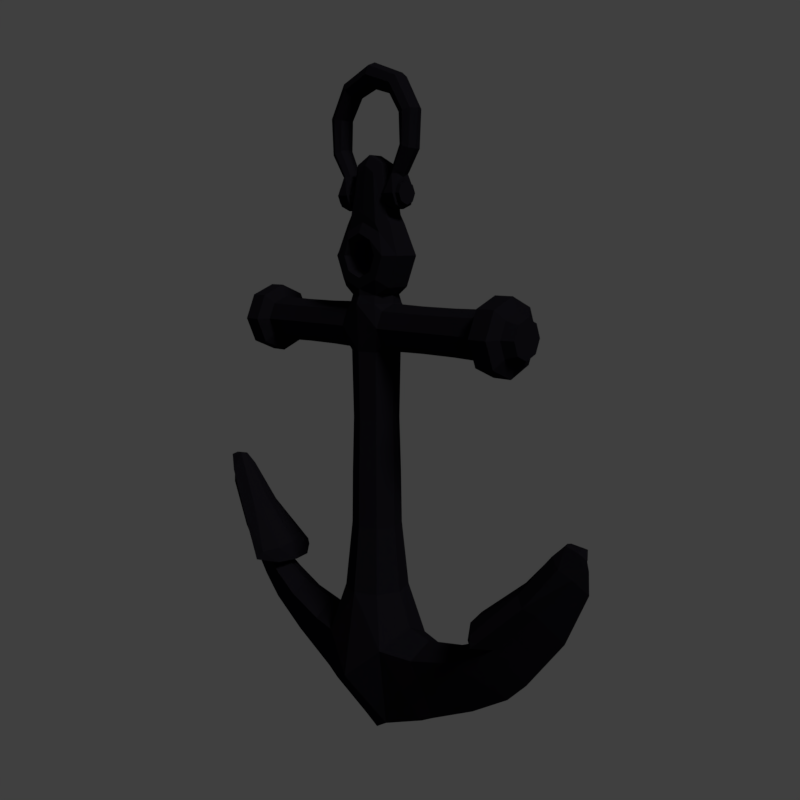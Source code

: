 # Source: Anchor.blend  (saved by Blender 2.79.0; exported with 4.5.12 LTS)
import bpy
from mathutils import Matrix  # noqa: F401  (used for matrix-valued properties, if any)

bpy.ops.wm.read_factory_settings(use_empty=True)
scene = bpy.context.scene
scene.name = 'Scene'

# ---- collections
col_collection_1 = bpy.data.collections.new('Collection 1'); scene.collection.children.link(col_collection_1)
col_collection_2 = bpy.data.collections.new('Collection 2'); scene.collection.children.link(col_collection_2)
col_collection_2.hide_render = True
col_collection_2.hide_viewport = True

# ---- materials (node trees are filled in below, after node groups)
mat_material_001 = bpy.data.materials.new('Material.001')
mat_material_001.alpha_threshold = 0.0
mat_material_001.use_transparent_shadow = False
mat_material_001.diffuse_color = (0.006859, 0.006186, 0.009509, 1.0)
mat_material_001.roughness = 0.5
mat_material_001.specular_intensity = 0.0
mat_material_002 = bpy.data.materials.new('Material.002')
mat_material_002.alpha_threshold = 0.0
mat_material_002.use_transparent_shadow = False
mat_material_002.diffuse_color = (0.3261, 0.3302, 0.3715, 1.0)
mat_material_002.roughness = 0.5
mat_material_002.specular_intensity = 0.0

# ---- material node trees

# ---- world
world_world = bpy.data.worlds.new('World'); scene.world = world_world
world_world.color = (0.05088, 0.05088, 0.05088)
world_world.use_sun_shadow = False
world_world.sun_shadow_jitter_overblur = 0.0
world_world.cycles.sampling_method = 'MANUAL'

# ---- cameras
cam_camera_001 = bpy.data.cameras.new('Camera.001')
cam_camera_001.clip_end = 100.0
cam_camera_001.lens = 35.0
cam_camera_001.sensor_width = 32.0
cam_camera_001.sensor_height = 18.0
cam_camera_001.display_size = 2.0
cam_camera_001.dof.focus_distance = 0.0
cam_camera_001.dof.aperture_fstop = 128.0
cam_camera_001.dof.aperture_blades = 6

# ---- lights
light_hemi = bpy.data.lights.new('Hemi', 'SUN')
light_hemi.color = (1.0, 1.0, 0.9)
light_hemi.transmission_factor = 0.0
light_hemi.angle = 0.1993
light_hemi.energy = 1.5
light_hemi.shadow_buffer_clip_start = 0.5
light_hemi.shadow_soft_size = 0.1
light_hemi.shadow_cascade_max_distance = 1000.0

# ---- meshes
me_circle = bpy.data.meshes.new('Circle')
me_circle.from_pydata([(0.6208, -0.09154, 2.711), (0.6208, -0.1306, 2.617), (0.3838, -0.1306, 2.617), (0.0, -0.1449, 2.475), (0.1025, -0.1025, 2.475), (0.0, -0.2804, 0.489), (0.2225, -0.1983, 0.695), (0.0, -0.1948, 1.008), (0.1378, -0.1378, 1.008), (0.8629, -0.09594, 2.715), (0.8629, -0.1368, 2.617), (0.8629, -0.09594, 2.518), (0.09721, -0.09721, 2.069), (0.0, -0.1375, 2.069), (0.0, -0.1472, 1.734), (0.1467, -0.09594, 2.518), (0.1041, -0.1041, 1.734), (0.1467, -0.1368, 2.617), (0.1467, -0.09594, 2.715), (0.0, -0.1523, 1.411), (0.1077, -0.1077, 1.411), (0.3838, -0.09154, 2.711), (0.3838, -0.09152, 2.522), (0.6208, -0.09152, 2.522), (0.1016, -0.1112, 2.755), (0.0, -0.1572, 2.755), (0.09727, -0.09573, 2.803), (0.0, -0.1354, 2.803), (1.042, -0.09594, 2.715), (1.042, -0.1368, 2.617), (1.042, -0.09594, 2.518), (1.108, -0.07558, 2.695), (1.108, -0.108, 2.617), (1.108, -0.07558, 2.538), (0.8948, -0.2126, 2.617), (0.8947, -0.1495, 2.769), (0.8947, -0.1498, 2.465), (1.01, -0.2126, 2.617), (1.01, -0.1495, 2.769), (1.01, -0.1499, 2.465), (0.0, -0.009984, 0.04056), (0.09221, -0.0186, 0.1042), (0.4302, -0.1419, 0.6859), (0.3797, -0.01331, 0.2408), (0.7071, -0.1153, 0.7629), (0.8949, -0.09835, 0.8618), (1.48, -0.0208, 1.598), (0.9999, -0.08509, 0.9325), (0.8492, -0.1263, 0.9533), (1.483, -0.04159, 1.592), (1.257, -0.06745, 1.201), (1.392, -0.01284, 1.608), (1.399, -0.09208, 1.499), (1.45, -0.0367, 1.442), (1.334, -0.02394, 1.549), (1.495, -0.00958, 1.509), (1.149, -0.04788, 1.316), (0.9244, -0.1973, 1.029), (0.8533, -0.1098, 1.053), (1.507, -0.00479, 1.554), (1.158, -0.09575, 1.298), (1.33, -0.04787, 1.539), (0.9456, -0.04537, 0.9288), (0.8878, -0.04917, 0.8915), (1.395, -0.02569, 1.606), (0.7058, -0.05763, 0.7988), (0.4377, -0.07093, 0.7294), (0.1663, -0.06888, 1.008), (0.2514, -0.09913, 0.7496), (0.9538, -0.2303, 0.9737), (1.221, -0.1422, 1.252), (0.0, -0.1355, 3.156), (0.0, -0.1355, 2.902), (0.08981, -0.1355, 2.939), (0.127, -0.1355, 3.029), (0.08981, -0.1355, 3.118), (0.0, -0.1036, 3.218), (0.0, 0.1036, 3.266), (0.0, -0.1355, 2.839), (0.1783, -0.07738, 2.85), (0.1338, -0.1355, 2.895), (0.2521, -0.07738, 3.029), (0.1892, -0.1355, 3.029), (0.1783, -0.05916, 3.207), (0.1338, -0.1036, 3.162), (0.6208, 0.09154, 2.711), (0.6208, 0.1306, 2.617), (0.3838, 0.1306, 2.617), (0.0, 0.1449, 2.475), (0.1025, 0.1025, 2.475), (0.1458, 0.0, 2.476), (0.8629, 0.0, 2.756), (0.0, 0.2804, 0.489), (0.2225, 0.1983, 0.695), (0.0, 0.1948, 1.008), (0.1378, 0.1378, 1.008), (0.8629, 0.09594, 2.715), (0.8629, 0.1368, 2.617), (0.8629, 0.09594, 2.518), (0.09721, 0.09721, 2.069), (0.0, 0.1375, 2.069), (0.862, 0.0, 2.476), (0.0, 0.1472, 1.734), (0.1467, 0.09594, 2.518), (0.1041, 0.1041, 1.734), (0.1467, 0.1368, 2.617), (0.1467, 0.09594, 2.715), (0.0, 0.1523, 1.411), (0.1472, 0.0, 2.756), (0.1077, 0.1077, 1.411), (0.3838, 0.09154, 2.711), (0.6208, 0.0, 2.75), (0.3838, 0.0, 2.75), (0.3838, 0.09152, 2.522), (0.6208, 0.09152, 2.522), (0.6199, 0.0, 2.482), (0.3829, 0.0, 2.482), (0.1016, 0.1112, 2.755), (0.0, 0.1572, 2.755), (0.1365, 0.0, 2.803), (0.09727, 0.09573, 2.803), (0.0, 0.1354, 2.803), (1.042, 0.0, 2.756), (1.042, 0.09594, 2.715), (1.042, 0.1368, 2.617), (1.042, 0.09594, 2.518), (1.041, 0.0, 2.476), (1.108, 0.0, 2.727), (1.108, 0.07558, 2.695), (1.108, 0.108, 2.617), (1.108, 0.07558, 2.538), (1.107, 0.0, 2.505), (0.8948, 0.2126, 2.617), (0.8947, 0.1495, 2.769), (0.8947, 0.0, 2.832), (0.8942, 0.0, 2.4), (0.8947, 0.1498, 2.465), (1.01, 0.2126, 2.617), (1.01, 0.1495, 2.769), (1.01, 0.0, 2.832), (1.01, 0.0, 2.4), (1.01, 0.1499, 2.465), (0.0, 0.009984, 0.04056), (0.09221, 0.0186, 0.1042), (0.4302, 0.1419, 0.6859), (0.3797, 0.01331, 0.2408), (0.7071, 0.1153, 0.7629), (0.8949, 0.09835, 0.8618), (1.48, 0.0208, 1.598), (0.9999, 0.08509, 0.9325), (0.8492, 0.1263, 0.9533), (1.483, 0.04159, 1.592), (1.257, 0.06745, 1.201), (1.392, 0.01284, 1.608), (1.399, 0.09208, 1.499), (1.45, 0.0367, 1.442), (1.334, 0.02394, 1.549), (1.495, 0.00958, 1.509), (1.149, 0.04788, 1.316), (0.9244, 0.1973, 1.029), (0.8533, 0.1098, 1.053), (1.507, 0.00479, 1.554), (1.158, 0.09575, 1.298), (1.33, 0.04787, 1.539), (0.9456, 0.04537, 0.9288), (0.8878, 0.04917, 0.8915), (1.395, 0.02569, 1.606), (0.7058, 0.05763, 0.7988), (0.4377, 0.07093, 0.7294), (0.1663, 0.06888, 1.008), (0.2514, 0.09913, 0.7496), (0.9538, 0.2303, 0.9737), (1.221, 0.1422, 1.252), (0.2804, 0.0, 0.8041), (0.1948, 0.0, 1.008), (0.1375, 0.0, 2.069), (0.1472, 0.0, 1.734), (0.1523, 0.0, 1.411), (0.3848, -1.151e-08, 0.2333), (0.4452, 0.0, 0.7729), (0.4789, 0.0, 0.288), (0.7045, 0.0, 0.8347), (0.7869, 0.0, 0.4547), (0.8806, 0.0, 0.9213), (1.035, 0.0, 0.6219), (0.9011, 0.0, 0.929), (1.16, 0.0, 0.7532), (1.394, 0.0, 1.068), (1.527, 0.0, 1.372), (1.505, 0.0, 1.556), (1.52, 0.0, 1.498), (0.842, 0.0, 1.078), (1.14, 0.0, 1.334), (1.338, 0.0, 1.558), (1.389, 0.0, 1.61), (1.477, 0.0, 1.603), (0.8082, 0.0, 0.9575), (0.0, 0.1355, 3.156), (0.0, 0.1355, 2.902), (0.08981, 0.1355, 2.939), (0.127, 0.1355, 3.029), (0.08981, 0.1355, 3.118), (0.0, 0.1036, 3.218), (0.1452, -1.209e-09, 3.259), (0.0, 0.1355, 2.839), (0.1783, 0.07738, 2.85), (0.1338, 0.1355, 2.895), (0.2521, 0.07738, 3.029), (0.1892, 0.1355, 3.029), (0.1783, 0.05916, 3.207), (0.1338, 0.1036, 3.162), (0.0, 0.0, 3.281), (0.08201, 0.0, 3.029), (0.05797, 0.0, 2.971), (0.0, 0.0, 2.777), (0.0, 0.0, 2.947), (0.1783, 0.0, 2.85), (0.05797, 0.0, 3.087), (0.2521, 0.0, 3.029), (0.0, 0.0, 3.111), (0.1783, 0.0, 3.207), (0.0, 0.0, 3.281), (0.1783, 0.0, 3.207), (0.1783, 0.0, 2.85), (0.2521, 0.0, 3.029), (0.0, -0.08013, 3.533), (0.0, -0.04577, 3.595), (0.1, -0.04577, 3.543), (0.06417, -0.08013, 3.491), (0.0, -9.657e-09, 3.595), (0.1, -1.136e-08, 3.543), (0.0, 0.08013, 3.533), (0.0, 0.04577, 3.595), (0.1, 0.04577, 3.543), (0.06417, 0.08013, 3.491), (0.1023, 0.1036, 3.213), (0.1452, 0.05916, 3.259), (0.1023, -0.1036, 3.213), (0.1452, -0.05916, 3.259), (0.0, -0.1036, 3.266), (0.2555, 0.06402, 3.375), (0.2555, 0.04506, 3.42), (0.2555, -0.0007343, 3.439), (0.2555, -0.04653, 3.42), (0.2555, -0.06549, 3.375), (0.2555, -0.04653, 3.329), (0.2555, -0.0007343, 3.31), (0.2555, 0.04506, 3.329), (0.0, 0.06301, 3.375), (0.0, 0.04434, 3.42), (0.0, -0.0007343, 3.438), (0.0, -0.04581, 3.42), (0.0, -0.06448, 3.375), (0.0, -0.04581, 3.33), (0.0, -0.0007343, 3.311), (0.0, 0.04434, 3.33), (0.0, 0.06897, 4.03), (0.0, 0.04789, 4.081), (0.0, -0.002984, 4.102), (0.0, -0.05386, 4.081), (0.0, -0.07493, 4.03), (0.0, -0.05386, 3.979), (0.0, -0.002984, 3.958), (0.0, 0.04789, 3.979), (0.1814, 0.06268, 3.966), (0.2096, 0.04345, 4.003), (0.2213, -0.002984, 4.018), (0.2096, -0.04941, 4.003), (0.1814, -0.06865, 3.966), (0.1531, -0.04941, 3.929), (0.1415, -0.002984, 3.914), (0.1531, 0.04345, 3.929), (0.2788, 0.05993, 3.813), (0.3227, 0.0415, 3.82), (0.3409, -0.002984, 3.823), (0.3227, -0.04747, 3.82), (0.2788, -0.0659, 3.813), (0.2349, -0.04747, 3.806), (0.2166, -0.002984, 3.804), (0.2349, 0.0415, 3.806), (0.2771, 0.06192, 3.624), (0.3103, 0.04291, 3.612), (0.3241, -0.002984, 3.608), (0.3103, -0.04888, 3.612), (0.2771, -0.06788, 3.624), (0.2439, -0.04888, 3.635), (0.2301, -0.002984, 3.64), (0.2439, 0.04291, 3.635), (0.2066, 0.05661, 3.503), (0.2314, 0.03915, 3.488), (0.2386, -0.002984, 3.48), (0.2314, -0.04512, 3.488), (0.2066, -0.06258, 3.503), (0.1818, -0.04512, 3.517), (0.1715, -0.002984, 3.524), (0.1818, 0.03915, 3.517), (0.1948, 0.05661, 3.481), (0.2236, 0.03915, 3.48), (0.2236, -0.04512, 3.48), (0.1948, -0.06258, 3.481), (0.166, -0.04512, 3.482), (0.1541, -0.002984, 3.482), (0.166, 0.03915, 3.482), (0.1541, 0.08618, 3.374), (0.1541, 0.06072, 3.435), (0.1551, -0.0007448, 3.461), (0.1541, -0.06221, 3.435), (0.1541, -0.08767, 3.374), (0.1541, -0.06221, 3.312), (0.1541, -0.0007448, 3.287), (0.1541, 0.06072, 3.312), (0.2268, 0.08618, 3.374), (0.2268, 0.06072, 3.435), (0.2285, -0.0007448, 3.461), (0.2268, -0.06221, 3.435), (0.2268, -0.08767, 3.374), (0.2268, -0.06221, 3.312), (0.2268, -0.0007448, 3.287), (0.2268, 0.06072, 3.312), (0.1541, 0.06544, 3.374), (0.1541, 0.04605, 3.421), (0.1541, -0.0007448, 3.44), (0.1541, -0.04754, 3.421), (0.1541, -0.06692, 3.374), (0.1541, -0.04754, 3.327), (0.1541, -0.0007448, 3.308), (0.1541, 0.04605, 3.327), (0.2268, 0.06544, 3.374), (0.2268, 0.04605, 3.421), (0.2268, -0.0007448, 3.44), (0.2268, -0.04754, 3.421), (0.2268, -0.06692, 3.374), (0.2268, -0.04754, 3.327), (0.2268, -0.0007448, 3.308), (0.2268, 0.04605, 3.327)], [(216, 214)], [(7, 6, 8), (115, 22, 116), (8, 68, 67), (116, 15, 90), (20, 67, 174), (19, 8, 20), (3, 12, 4), (23, 2, 22), (4, 175, 90), (15, 2, 17), (13, 16, 12), (1, 9, 0), (9, 111, 0), (175, 16, 176), (11, 1, 23), (14, 20, 16), (101, 23, 115), (16, 177, 176), (21, 108, 18), (0, 112, 21), (2, 18, 17), (1, 21, 2), (4, 90, 15), (4, 17, 3), (108, 24, 18), (24, 17, 18), (17, 25, 3), (108, 26, 24), (24, 27, 25), (126, 39, 140), (29, 39, 30), (91, 35, 134), (10, 35, 9), (30, 131, 33), (28, 127, 122), (30, 32, 29), (29, 31, 28), (34, 38, 35), (34, 39, 37), (35, 139, 134), (36, 140, 39), (10, 36, 34), (29, 38, 37), (101, 36, 11), (122, 38, 28), (6, 43, 42), (5, 41, 6), (68, 42, 66), (178, 43, 41), (66, 44, 65), (42, 43, 180), (44, 184, 45), (42, 182, 44), (65, 45, 63), (195, 51, 46), (45, 62, 63), (45, 186, 47), (48, 57, 58), (50, 188, 53), (47, 187, 50), (52, 64, 61), (193, 51, 194), (173, 66, 179), (63, 185, 183), (55, 189, 59), (181, 63, 183), (53, 190, 55), (59, 49, 55), (58, 60, 56), (191, 56, 192), (196, 58, 191), (54, 64, 51), (56, 61, 54), (192, 54, 193), (70, 57, 69), (52, 60, 70), (46, 64, 49), (185, 48, 196), (67, 173, 174), (53, 70, 50), (47, 70, 69), (179, 65, 181), (55, 52, 53), (47, 48, 62), (189, 46, 59), (55, 190, 189), (80, 72, 78), (74, 80, 82), (75, 82, 84), (71, 84, 76), (205, 120, 206), (82, 79, 81), (84, 81, 83), (236, 234, 233), (71, 217, 75), (72, 213, 215), (73, 212, 213), (75, 212, 74), (119, 205, 223), (83, 224, 222), (77, 234, 235), (79, 224, 81), (93, 94, 95), (113, 115, 116), (170, 95, 169), (103, 116, 90), (174, 169, 109), (109, 94, 107), (99, 88, 89), (87, 114, 113), (175, 89, 90), (103, 87, 113), (104, 100, 99), (86, 96, 97), (111, 96, 85), (175, 104, 99), (86, 98, 114), (109, 102, 104), (114, 101, 115), (177, 104, 176), (108, 110, 106), (112, 85, 110), (106, 87, 105), (110, 86, 87), (89, 103, 90), (105, 89, 88), (108, 106, 117), (117, 105, 118), (105, 88, 118), (120, 108, 117), (121, 117, 118), (126, 141, 125), (141, 124, 125), (91, 133, 96), (133, 97, 96), (125, 131, 126), (127, 123, 122), (129, 125, 124), (128, 124, 123), (138, 132, 133), (132, 141, 136), (139, 133, 134), (136, 140, 135), (97, 136, 98), (124, 138, 123), (136, 101, 98), (138, 122, 123), (93, 145, 143), (143, 92, 93), (170, 144, 93), (145, 178, 143), (168, 146, 144), (144, 180, 145), (146, 184, 182), (144, 182, 180), (167, 147, 146), (153, 195, 148), (164, 147, 165), (147, 186, 184), (150, 159, 171), (152, 188, 187), (149, 187, 186), (154, 166, 151), (193, 153, 156), (173, 168, 170), (185, 165, 183), (157, 161, 189), (181, 165, 167), (155, 190, 188), (151, 161, 157), (160, 162, 159), (191, 158, 160), (196, 160, 150), (156, 166, 163), (158, 163, 162), (192, 156, 158), (159, 172, 171), (162, 154, 172), (166, 148, 151), (185, 150, 164), (173, 169, 174), (172, 155, 152), (149, 172, 152), (179, 167, 168), (154, 157, 155), (150, 149, 164), (148, 189, 161), (157, 189, 190), (224, 216, 223), (221, 220, 222), (222, 218, 224), (78, 26, 80), (206, 198, 199), (206, 200, 208), (208, 201, 210), (210, 197, 202), (79, 119, 223), (207, 206, 208), (210, 207, 208), (203, 227, 238), (217, 197, 201), (198, 213, 199), (199, 212, 200), (212, 201, 200), (80, 26, 79), (209, 224, 207), (203, 233, 230), (224, 205, 207), (120, 204, 206), (119, 120, 205), (78, 27, 26), (79, 26, 119), (120, 121, 204), (129, 128, 32), (225, 227, 226), (227, 229, 226), (231, 233, 234), (229, 233, 232), (239, 228, 225), (238, 228, 237), (83, 237, 84), (76, 237, 239), (209, 203, 222), (222, 238, 83), (202, 235, 210), (209, 235, 236), (242, 251, 243), (240, 249, 241), (247, 248, 240), (245, 254, 246), (243, 252, 244), (241, 250, 242), (246, 255, 247), (244, 253, 245), (265, 256, 257), (264, 263, 256), (262, 269, 261), (260, 267, 259), (266, 257, 258), (271, 262, 263), (261, 268, 260), (259, 266, 258), (276, 267, 268), (266, 273, 265), (271, 278, 270), (277, 268, 269), (275, 266, 267), (265, 272, 264), (264, 279, 271), (278, 269, 270), (272, 287, 279), (286, 277, 278), (284, 275, 276), (282, 273, 274), (279, 286, 278), (285, 276, 277), (275, 282, 274), (273, 280, 272), (285, 292, 284), (291, 282, 283), (289, 280, 281), (288, 287, 280), (286, 293, 285), (284, 291, 283), (282, 289, 281), (295, 286, 287), (294, 302, 301), (293, 299, 292), (290, 291, 298), (288, 297, 296), (295, 296, 302), (294, 300, 293), (292, 298, 291), (289, 290, 297), (313, 298, 314), (310, 317, 309), (308, 315, 307), (312, 297, 313), (312, 311, 296), (303, 318, 310), (309, 316, 308), (296, 311, 303), (314, 299, 315), (299, 307, 315), (297, 290, 313), (306, 300, 305), (305, 302, 304), (304, 296, 303), (313, 290, 298), (300, 301, 305), (297, 312, 296), (314, 298, 299), (300, 306, 299), (305, 301, 302), (304, 302, 296), (306, 307, 299), (308, 325, 309), (316, 333, 332), (310, 325, 326), (318, 333, 317), (303, 326, 319), (303, 320, 304), (311, 334, 318), (311, 328, 327), (305, 320, 321), (313, 328, 312), (305, 322, 306), (313, 330, 329), (307, 322, 323), (315, 330, 314), (307, 324, 308), (315, 332, 331), (328, 321, 320), (329, 322, 321), (330, 323, 322), (331, 324, 323), (332, 325, 324), (333, 326, 325), (334, 319, 326), (327, 320, 319), (242, 244, 246), (41, 143, 178), (142, 41, 40), (174, 177, 20), (20, 8, 67), (109, 177, 174), (169, 95, 109), (7, 5, 6), (115, 23, 22), (8, 6, 68), (116, 22, 15), (19, 7, 8), (3, 13, 12), (23, 1, 2), (4, 12, 175), (15, 22, 2), (13, 14, 16), (1, 10, 9), (9, 91, 111), (175, 12, 16), (11, 10, 1), (14, 19, 20), (101, 11, 23), (16, 20, 177), (21, 112, 108), (0, 111, 112), (2, 21, 18), (1, 0, 21), (4, 15, 17), (24, 25, 17), (108, 119, 26), (24, 26, 27), (126, 30, 39), (29, 37, 39), (91, 9, 35), (10, 34, 35), (30, 126, 131), (28, 31, 127), (30, 33, 32), (29, 32, 31), (34, 37, 38), (34, 36, 39), (35, 38, 139), (36, 135, 140), (10, 11, 36), (29, 28, 38), (101, 135, 36), (122, 139, 38), (6, 41, 43), (5, 40, 41), (68, 6, 42), (178, 180, 43), (66, 42, 44), (44, 182, 184), (42, 180, 182), (65, 44, 45), (195, 194, 51), (45, 47, 62), (45, 184, 186), (48, 69, 57), (50, 187, 188), (47, 186, 187), (52, 49, 64), (193, 54, 51), (173, 68, 66), (63, 62, 185), (181, 65, 63), (53, 188, 190), (59, 46, 49), (58, 57, 60), (191, 58, 56), (196, 48, 58), (54, 61, 64), (56, 60, 61), (192, 56, 54), (70, 60, 57), (52, 61, 60), (46, 51, 64), (185, 62, 48), (67, 68, 173), (53, 52, 70), (47, 50, 70), (179, 66, 65), (55, 49, 52), (47, 69, 48), (189, 195, 46), (80, 73, 72), (74, 73, 80), (75, 74, 82), (71, 75, 84), (82, 80, 79), (84, 82, 81), (236, 235, 234), (71, 219, 217), (72, 73, 213), (73, 74, 212), (75, 217, 212), (83, 81, 224), (77, 231, 234), (79, 223, 224), (93, 92, 94), (113, 114, 115), (170, 93, 95), (103, 113, 116), (109, 95, 94), (99, 100, 88), (87, 86, 114), (175, 99, 89), (103, 105, 87), (104, 102, 100), (86, 85, 96), (111, 91, 96), (175, 176, 104), (86, 97, 98), (109, 107, 102), (114, 98, 101), (177, 109, 104), (108, 112, 110), (112, 111, 85), (106, 110, 87), (110, 85, 86), (105, 103, 89), (117, 106, 105), (120, 119, 108), (121, 120, 117), (126, 140, 141), (141, 137, 124), (91, 134, 133), (133, 132, 97), (125, 130, 131), (127, 128, 123), (129, 130, 125), (128, 129, 124), (138, 137, 132), (132, 137, 141), (139, 138, 133), (136, 141, 140), (97, 132, 136), (124, 137, 138), (136, 135, 101), (138, 139, 122), (93, 144, 145), (143, 142, 92), (170, 168, 144), (145, 180, 178), (168, 167, 146), (146, 147, 184), (144, 146, 182), (167, 165, 147), (153, 194, 195), (164, 149, 147), (147, 149, 186), (150, 160, 159), (152, 155, 188), (149, 152, 187), (154, 163, 166), (193, 194, 153), (173, 179, 168), (185, 164, 165), (181, 183, 165), (155, 157, 190), (151, 148, 161), (160, 158, 162), (191, 192, 158), (196, 191, 160), (156, 153, 166), (158, 156, 163), (192, 193, 156), (159, 162, 172), (162, 163, 154), (166, 153, 148), (185, 196, 150), (173, 170, 169), (172, 154, 155), (149, 171, 172), (179, 181, 167), (154, 151, 157), (150, 171, 149), (148, 195, 189), (224, 218, 216), (221, 211, 220), (222, 220, 218), (206, 204, 198), (206, 199, 200), (208, 200, 201), (210, 201, 197), (207, 205, 206), (210, 209, 207), (203, 230, 227), (217, 219, 197), (198, 215, 213), (199, 213, 212), (212, 217, 201), (209, 222, 224), (203, 236, 233), (224, 223, 205), (127, 31, 128), (31, 32, 128), (32, 33, 130), (33, 131, 130), (130, 129, 32), (225, 228, 227), (227, 230, 229), (231, 232, 233), (229, 230, 233), (239, 237, 228), (238, 227, 228), (83, 238, 237), (76, 84, 237), (209, 236, 203), (222, 203, 238), (202, 77, 235), (209, 210, 235), (242, 250, 251), (240, 248, 249), (247, 255, 248), (245, 253, 254), (243, 251, 252), (241, 249, 250), (246, 254, 255), (244, 252, 253), (265, 264, 256), (264, 271, 263), (262, 270, 269), (260, 268, 267), (266, 265, 257), (271, 270, 262), (261, 269, 268), (259, 267, 266), (276, 275, 267), (266, 274, 273), (271, 279, 278), (277, 276, 268), (275, 274, 266), (265, 273, 272), (264, 272, 279), (278, 277, 269), (272, 280, 287), (286, 285, 277), (284, 283, 275), (282, 281, 273), (279, 287, 286), (285, 284, 276), (275, 283, 282), (273, 281, 280), (285, 293, 292), (291, 290, 282), (289, 288, 280), (288, 295, 287), (286, 294, 293), (284, 292, 291), (282, 290, 289), (295, 294, 286), (294, 295, 302), (293, 300, 299), (288, 289, 297), (295, 288, 296), (294, 301, 300), (292, 299, 298), (310, 318, 317), (308, 316, 315), (303, 311, 318), (309, 317, 316), (308, 324, 325), (316, 317, 333), (310, 309, 325), (318, 334, 333), (303, 310, 326), (303, 319, 320), (311, 327, 334), (311, 312, 328), (305, 304, 320), (313, 329, 328), (305, 321, 322), (313, 314, 330), (307, 306, 322), (315, 331, 330), (307, 323, 324), (315, 316, 332), (328, 329, 321), (329, 330, 322), (330, 331, 323), (331, 332, 324), (332, 333, 325), (333, 334, 326), (334, 327, 319), (327, 328, 320), (240, 241, 242), (242, 243, 244), (244, 245, 246), (246, 247, 240), (240, 242, 246), (142, 143, 41)])
me_circle.materials.append(mat_material_001)
me_circle.materials.append(mat_material_002)
me_circle.use_remesh_preserve_volume = False
me_circle.use_remesh_preserve_attributes = False
me_circle.use_mirror_vertex_groups = False
me_circle.update()
me_circle_001 = bpy.data.meshes.new('Circle.001')
me_circle_001.from_pydata([(0.9984, -0.1472, 4.36), (0.9984, -0.21, 4.208), (0.6171, -0.21, 4.208), (0.0, -0.2331, 3.981), (0.1648, -0.1648, 3.981), (0.0, -0.4509, 0.7863), (0.3578, -0.3188, 1.118), (0.0, -0.3133, 1.621), (0.2215, -0.2215, 1.621), (1.388, -0.1543, 4.367), (1.388, -0.22, 4.208), (1.388, -0.1543, 4.049), (0.1563, -0.1563, 3.328), (0.0, -0.2211, 3.328), (0.0, -0.2367, 2.789), (0.2359, -0.1543, 4.049), (0.1674, -0.1674, 2.789), (0.2359, -0.22, 4.208), (0.2359, -0.1543, 4.367), (0.0, -0.2449, 2.268), (0.1732, -0.1732, 2.268), (0.6171, -0.1472, 4.36), (0.6171, -0.1472, 4.056), (0.9984, -0.1472, 4.056), (0.1634, -0.1788, 4.431), (0.0, -0.2528, 4.431), (0.1564, -0.1539, 4.507), (0.0, -0.2177, 4.507), (1.676, -0.1543, 4.367), (1.676, -0.22, 4.208), (1.676, -0.1543, 4.049), (1.782, -0.1215, 4.334), (1.782, -0.1737, 4.208), (1.782, -0.1215, 4.082), (1.439, -0.3418, 4.208), (1.439, -0.2404, 4.453), (1.439, -0.2409, 3.964), (1.625, -0.3418, 4.208), (1.625, -0.2404, 4.453), (1.625, -0.2411, 3.964), (0.0, -0.01606, 0.06523), (0.1483, -0.02991, 0.1675), (0.6918, -0.2281, 1.103), (0.6106, -0.0214, 0.3872), (1.137, -0.1853, 1.227), (1.439, -0.1582, 1.386), (2.38, -0.03344, 2.569), (1.608, -0.1368, 1.5), (1.366, -0.2032, 1.533), (2.385, -0.06689, 2.56), (2.022, -0.1085, 1.931), (2.238, -0.02065, 2.586), (2.249, -0.1481, 2.411), (2.332, -0.05902, 2.319), (2.145, -0.03849, 2.49), (2.404, -0.01541, 2.427), (1.848, -0.07699, 2.116), (1.487, -0.3173, 1.656), (1.372, -0.1766, 1.694), (2.424, -0.007703, 2.498), (1.862, -0.154, 2.087), (2.139, -0.07699, 2.475), (1.521, -0.07297, 1.494), (1.428, -0.07908, 1.434), (2.243, -0.04131, 2.583), (1.135, -0.09267, 1.285), (0.7039, -0.1141, 1.173), (0.2674, -0.1108, 1.621), (0.4043, -0.1594, 1.205), (1.534, -0.3704, 1.566), (1.964, -0.2287, 2.014), (0.0, -0.2179, 5.075), (0.0, -0.2179, 4.666), (0.1444, -0.2179, 4.726), (0.2042, -0.2179, 4.87), (0.1444, -0.2179, 5.015), (0.0, -0.1666, 5.175), (0.0, 0.1666, 5.253), (0.0, -0.2179, 4.566), (0.2867, -0.1244, 4.584), (0.2152, -0.2179, 4.655), (0.4054, -0.1244, 4.87), (0.3043, -0.2179, 4.87), (0.2867, -0.09513, 5.157), (0.2152, -0.1666, 5.086), (0.9984, 0.1472, 4.36), (0.9984, 0.21, 4.208), (0.6171, 0.21, 4.208), (0.0, 0.2331, 3.981), (0.1648, 0.1648, 3.981), (0.2345, 0.0, 3.982), (1.388, 0.0, 4.432), (0.0, 0.4509, 0.7863), (0.3578, 0.3188, 1.118), (0.0, 0.3133, 1.621), (0.2215, 0.2215, 1.621), (1.388, 0.1543, 4.367), (1.388, 0.22, 4.208), (1.388, 0.1543, 4.049), (0.1563, 0.1563, 3.328), (0.0, 0.2211, 3.328), (1.386, 0.0, 3.982), (0.0, 0.2367, 2.789), (0.2359, 0.1543, 4.049), (0.1674, 0.1674, 2.789), (0.2359, 0.22, 4.208), (0.2359, 0.1543, 4.367), (0.0, 0.2449, 2.268), (0.2367, 0.0, 4.432), (0.1732, 0.1732, 2.268), (0.6171, 0.1472, 4.36), (0.9984, 0.0, 4.422), (0.6171, 0.0, 4.422), (0.6171, 0.1472, 4.056), (0.9984, 0.1472, 4.056), (0.9969, 0.0, 3.992), (0.6157, 0.0, 3.992), (0.1634, 0.1788, 4.431), (0.0, 0.2528, 4.431), (0.2195, 0.0, 4.508), (0.1564, 0.1539, 4.507), (0.0, 0.2177, 4.507), (1.676, 0.0, 4.432), (1.676, 0.1543, 4.367), (1.676, 0.22, 4.208), (1.676, 0.1543, 4.049), (1.675, 0.0, 3.982), (1.782, 0.0, 4.386), (1.782, 0.1215, 4.334), (1.782, 0.1737, 4.208), (1.782, 0.1215, 4.082), (1.78, 0.0, 4.029), (1.439, 0.3418, 4.208), (1.439, 0.2404, 4.453), (1.439, 0.0, 4.554), (1.438, 0.0, 3.86), (1.439, 0.2409, 3.964), (1.625, 0.3418, 4.208), (1.625, 0.2404, 4.453), (1.625, 0.0, 4.554), (1.624, 0.0, 3.86), (1.625, 0.2411, 3.964), (0.0, 0.01606, 0.06523), (0.1483, 0.02991, 0.1675), (0.6918, 0.2281, 1.103), (0.6106, 0.0214, 0.3872), (1.137, 0.1853, 1.227), (1.439, 0.1582, 1.386), (2.38, 0.03344, 2.569), (1.608, 0.1368, 1.5), (1.366, 0.2032, 1.533), (2.385, 0.06689, 2.56), (2.022, 0.1085, 1.931), (2.238, 0.02065, 2.586), (2.249, 0.1481, 2.411), (2.332, 0.05902, 2.319), (2.145, 0.03849, 2.49), (2.404, 0.01541, 2.427), (1.848, 0.07699, 2.116), (1.487, 0.3173, 1.656), (1.372, 0.1766, 1.694), (2.424, 0.007703, 2.498), (1.862, 0.154, 2.087), (2.139, 0.07699, 2.475), (1.521, 0.07297, 1.494), (1.428, 0.07908, 1.434), (2.243, 0.04131, 2.583), (1.135, 0.09267, 1.285), (0.7039, 0.1141, 1.173), (0.2674, 0.1108, 1.621), (0.4043, 0.1594, 1.205), (1.534, 0.3704, 1.566), (1.964, 0.2287, 2.014), (0.4509, 0.0, 1.293), (0.3133, 0.0, 1.621), (0.2211, 0.0, 3.328), (0.2367, 0.0, 2.789), (0.2449, 0.0, 2.268), (0.6189, -1.851e-08, 0.3752), (0.7159, 0.0, 1.243), (0.7702, 0.0, 0.4632), (1.133, 0.0, 1.342), (1.265, 0.0, 0.7313), (1.416, 0.0, 1.482), (1.665, 0.0, 1.0), (1.449, 0.0, 1.494), (1.865, 0.0, 1.211), (2.241, 0.0, 1.717), (2.455, 0.0, 2.206), (2.42, 0.0, 2.501), (2.444, 0.0, 2.409), (1.354, 0.0, 1.733), (1.833, 0.0, 2.146), (2.151, 0.0, 2.506), (2.233, 0.0, 2.589), (2.376, 0.0, 2.578), (1.3, 0.0, 1.54), (0.0, 0.2179, 5.075), (0.0, 0.2179, 4.666), (0.1444, 0.2179, 4.726), (0.2042, 0.2179, 4.87), (0.1444, 0.2179, 5.015), (0.0, 0.1666, 5.175), (0.2335, -1.944e-09, 5.241), (0.0, 0.2179, 4.566), (0.2867, 0.1244, 4.584), (0.2152, 0.2179, 4.655), (0.4054, 0.1244, 4.87), (0.3043, 0.2179, 4.87), (0.2867, 0.09513, 5.157), (0.2152, 0.1666, 5.086), (0.0, 0.0, 5.276), (0.1319, 0.0, 4.87), (0.09322, 0.0, 4.777), (0.0, 0.0, 4.465), (0.0, 0.0, 4.738), (0.2867, 0.0, 4.584), (0.09322, 0.0, 4.964), (0.4054, 0.0, 4.87), (0.0, 0.0, 5.002), (0.2867, 0.0, 5.157), (0.0, 0.0, 5.276), (0.2867, 0.0, 5.157), (0.2867, 0.0, 4.584), (0.4054, 0.0, 4.87), (0.0, -0.1289, 5.682), (0.0, -0.0736, 5.781), (0.1608, -0.0736, 5.697), (0.1032, -0.1289, 5.614), (0.0, -1.553e-08, 5.781), (0.1608, -1.827e-08, 5.697), (0.0, 0.1289, 5.682), (0.0, 0.0736, 5.781), (0.1608, 0.0736, 5.697), (0.1032, 0.1289, 5.614), (0.1644, 0.1666, 5.167), (0.2335, 0.09513, 5.241), (0.1644, -0.1666, 5.167), (0.2335, -0.09513, 5.241), (0.0, -0.1666, 5.253), (0.4108, 0.103, 5.427), (0.4108, 0.07246, 5.501), (0.4108, -0.001181, 5.531), (0.4108, -0.07482, 5.501), (0.4108, -0.1053, 5.427), (0.4108, -0.07482, 5.353), (0.4108, -0.001181, 5.323), (0.4108, 0.07246, 5.353), (0.0, 0.1013, 5.427), (0.0, 0.07131, 5.499), (0.0, -0.001181, 5.529), (0.0, -0.07367, 5.499), (0.0, -0.1037, 5.427), (0.0, -0.07367, 5.354), (0.0, -0.001181, 5.324), (0.0, 0.07131, 5.354), (0.0, 0.1109, 6.481), (0.0, 0.07702, 6.563), (0.0, -0.004799, 6.597), (0.0, -0.08661, 6.563), (0.0, -0.1205, 6.481), (0.0, -0.08661, 6.399), (0.0, -0.004799, 6.365), (0.0, 0.07702, 6.399), (0.2917, 0.1008, 6.378), (0.3371, 0.06987, 6.437), (0.3559, -0.004799, 6.462), (0.3371, -0.07946, 6.437), (0.2917, -0.1104, 6.378), (0.2463, -0.07946, 6.319), (0.2275, -0.004799, 6.294), (0.2463, 0.06987, 6.319), (0.4483, 0.09637, 6.132), (0.519, 0.06674, 6.144), (0.5483, -0.004799, 6.148), (0.519, -0.07634, 6.144), (0.4483, -0.106, 6.132), (0.3777, -0.07634, 6.121), (0.3484, -0.004799, 6.117), (0.3777, 0.06674, 6.121), (0.4456, 0.09957, 5.827), (0.4991, 0.069, 5.809), (0.5212, -0.004799, 5.802), (0.4991, -0.0786, 5.809), (0.4456, -0.1092, 5.827), (0.3922, -0.0786, 5.845), (0.3701, -0.004799, 5.853), (0.3922, 0.069, 5.845), (0.3322, 0.09103, 5.633), (0.372, 0.06296, 5.609), (0.3837, -0.004799, 5.596), (0.372, -0.07256, 5.609), (0.3322, -0.1006, 5.633), (0.2924, -0.07256, 5.656), (0.2758, -0.004799, 5.666), (0.2924, 0.06296, 5.656), (0.3133, 0.09103, 5.597), (0.3596, 0.06296, 5.596), (0.3596, -0.07256, 5.596), (0.3133, -0.1006, 5.597), (0.267, -0.07256, 5.599), (0.2478, -0.004799, 5.599), (0.267, 0.06296, 5.599), (0.2478, 0.1386, 5.425), (0.2478, 0.09764, 5.524), (0.2494, -0.001198, 5.565), (0.2478, -0.1, 5.524), (0.2478, -0.141, 5.425), (0.2478, -0.1, 5.326), (0.2478, -0.001198, 5.286), (0.2478, 0.09764, 5.326), (0.3647, 0.1386, 5.425), (0.3647, 0.09764, 5.524), (0.3675, -0.001198, 5.565), (0.3647, -0.1, 5.524), (0.3647, -0.141, 5.425), (0.3647, -0.1, 5.326), (0.3647, -0.001198, 5.286), (0.3647, 0.09764, 5.326), (0.2478, 0.1052, 5.425), (0.2478, 0.07406, 5.501), (0.2478, -0.001198, 5.532), (0.2478, -0.07645, 5.501), (0.2478, -0.1076, 5.425), (0.2478, -0.07645, 5.35), (0.2478, -0.001198, 5.319), (0.2478, 0.07406, 5.35), (0.3647, 0.1052, 5.425), (0.3647, 0.07406, 5.501), (0.3647, -0.001198, 5.532), (0.3647, -0.07645, 5.501), (0.3647, -0.1076, 5.425), (0.3647, -0.07645, 5.35), (0.3647, -0.001198, 5.319), (0.3647, 0.07406, 5.35)], [(216, 214)], [(8, 7, 5, 6), (116, 115, 23, 22), (67, 8, 6, 68), (90, 116, 22, 15), (20, 67, 174), (20, 19, 7, 8), (4, 3, 13, 12), (22, 23, 1, 2), (90, 4, 12, 175), (15, 22, 2, 17), (12, 13, 14, 16), (1, 10, 9, 0), (0, 9, 91, 111), (175, 12, 16, 176), (23, 11, 10, 1), (16, 14, 19, 20), (115, 101, 11, 23), (176, 16, 20, 177), (18, 21, 112, 108), (21, 0, 111, 112), (17, 2, 21, 18), (2, 1, 0, 21), (4, 90, 15), (3, 4, 15, 17), (108, 24, 18), (24, 25, 17, 18), (17, 25, 3), (24, 108, 119, 26), (25, 24, 26, 27), (126, 30, 39, 140), (30, 29, 37, 39), (91, 9, 35, 134), (9, 10, 34, 35), (30, 126, 131, 33), (122, 28, 31, 127), (29, 30, 33, 32), (28, 29, 32, 31), (35, 34, 37, 38), (34, 36, 39, 37), (134, 35, 38, 139), (36, 135, 140, 39), (10, 11, 36, 34), (29, 28, 38, 37), (11, 101, 135, 36), (28, 122, 139, 38), (6, 41, 43, 42), (6, 5, 40, 41), (68, 6, 42, 66), (41, 178, 180, 43), (66, 42, 44, 65), (42, 43, 180), (44, 182, 184, 45), (42, 180, 182, 44), (65, 44, 45, 63), (46, 195, 194, 51), (63, 45, 47, 62), (45, 184, 186, 47), (48, 69, 57, 58), (50, 187, 188, 53), (47, 186, 187, 50), (52, 49, 64, 61), (193, 54, 51, 194), (173, 68, 66, 179), (183, 63, 62, 185), (55, 189, 59), (181, 65, 63, 183), (53, 188, 190, 55), (55, 59, 46, 49), (58, 57, 60, 56), (191, 58, 56, 192), (196, 48, 58, 191), (54, 61, 64, 51), (56, 60, 61, 54), (192, 56, 54, 193), (69, 70, 60, 57), (70, 52, 61, 60), (49, 46, 51, 64), (185, 62, 48, 196), (174, 67, 68, 173), (50, 53, 52, 70), (47, 50, 70, 69), (179, 66, 65, 181), (53, 55, 49, 52), (62, 47, 69, 48), (59, 189, 195, 46), (55, 190, 189), (80, 73, 72, 78), (82, 74, 73, 80), (84, 75, 74, 82), (76, 71, 75, 84), (205, 120, 206), (82, 80, 79, 81), (84, 82, 81, 83), (236, 235, 234, 233), (75, 71, 219, 217), (72, 73, 213, 215), (73, 74, 212, 213), (74, 75, 217, 212), (119, 205, 223), (83, 81, 224, 222), (235, 77, 231, 234), (81, 79, 223, 224), (95, 93, 92, 94), (116, 113, 114, 115), (169, 170, 93, 95), (90, 103, 113, 116), (174, 169, 109), (109, 95, 94, 107), (89, 99, 100, 88), (113, 87, 86, 114), (90, 175, 99, 89), (103, 105, 87, 113), (99, 104, 102, 100), (86, 85, 96, 97), (85, 111, 91, 96), (175, 176, 104, 99), (114, 86, 97, 98), (104, 109, 107, 102), (115, 114, 98, 101), (176, 177, 109, 104), (106, 108, 112, 110), (110, 112, 111, 85), (105, 106, 110, 87), (87, 110, 85, 86), (89, 103, 90), (88, 105, 103, 89), (108, 106, 117), (117, 106, 105, 118), (105, 88, 118), (117, 120, 119, 108), (118, 121, 120, 117), (126, 140, 141, 125), (125, 141, 137, 124), (91, 134, 133, 96), (96, 133, 132, 97), (125, 130, 131, 126), (122, 127, 128, 123), (124, 129, 130, 125), (123, 128, 129, 124), (133, 138, 137, 132), (132, 137, 141, 136), (134, 139, 138, 133), (136, 141, 140, 135), (97, 132, 136, 98), (124, 137, 138, 123), (98, 136, 135, 101), (123, 138, 139, 122), (93, 144, 145, 143), (93, 143, 142, 92), (170, 168, 144, 93), (143, 145, 180, 178), (168, 167, 146, 144), (144, 180, 145), (146, 147, 184, 182), (144, 146, 182, 180), (167, 165, 147, 146), (148, 153, 194, 195), (165, 164, 149, 147), (147, 149, 186, 184), (150, 160, 159, 171), (152, 155, 188, 187), (149, 152, 187, 186), (154, 163, 166, 151), (193, 194, 153, 156), (173, 179, 168, 170), (183, 185, 164, 165), (157, 161, 189), (181, 183, 165, 167), (155, 157, 190, 188), (157, 151, 148, 161), (160, 158, 162, 159), (191, 192, 158, 160), (196, 191, 160, 150), (156, 153, 166, 163), (158, 156, 163, 162), (192, 193, 156, 158), (171, 159, 162, 172), (172, 162, 163, 154), (151, 166, 153, 148), (185, 196, 150, 164), (174, 173, 170, 169), (152, 172, 154, 155), (149, 171, 172, 152), (179, 181, 167, 168), (155, 154, 151, 157), (164, 150, 171, 149), (161, 148, 195, 189), (157, 189, 190), (224, 218, 216, 223), (221, 211, 220, 222), (222, 220, 218, 224), (78, 26, 80), (206, 204, 198, 199), (208, 206, 199, 200), (210, 208, 200, 201), (202, 210, 201, 197), (79, 119, 223), (208, 207, 205, 206), (210, 209, 207, 208), (238, 203, 230, 227), (201, 217, 219, 197), (198, 215, 213, 199), (199, 213, 212, 200), (200, 212, 217, 201), (80, 26, 79), (209, 222, 224, 207), (203, 236, 233, 230), (207, 224, 223, 205), (120, 204, 206), (119, 120, 205), (78, 27, 26), (79, 26, 119), (120, 121, 204), (31, 32, 33, 131, 130, 129, 128, 127), (225, 228, 227, 226), (226, 227, 230, 229), (231, 232, 233, 234), (232, 229, 230, 233), (239, 237, 228, 225), (237, 238, 227, 228), (84, 83, 238, 237), (76, 84, 237, 239), (222, 209, 236, 203), (83, 222, 203, 238), (210, 202, 77, 235), (209, 210, 235, 236), (243, 242, 250, 251), (241, 240, 248, 249), (240, 247, 255, 248), (246, 245, 253, 254), (244, 243, 251, 252), (242, 241, 249, 250), (247, 246, 254, 255), (245, 244, 252, 253), (257, 265, 264, 256), (256, 264, 271, 263), (262, 270, 269, 261), (260, 268, 267, 259), (258, 266, 265, 257), (263, 271, 270, 262), (261, 269, 268, 260), (259, 267, 266, 258), (268, 276, 275, 267), (266, 274, 273, 265), (271, 279, 278, 270), (269, 277, 276, 268), (267, 275, 274, 266), (265, 273, 272, 264), (264, 272, 279, 271), (270, 278, 277, 269), (272, 280, 287, 279), (278, 286, 285, 277), (276, 284, 283, 275), (274, 282, 281, 273), (279, 287, 286, 278), (277, 285, 284, 276), (275, 283, 282, 274), (273, 281, 280, 272), (285, 293, 292, 284), (283, 291, 290, 282), (281, 289, 288, 280), (280, 288, 295, 287), (286, 294, 293, 285), (284, 292, 291, 283), (282, 290, 289, 281), (287, 295, 294, 286), (294, 295, 302, 301), (292, 293, 300, 299), (290, 291, 298), (288, 289, 297, 296), (295, 288, 296, 302), (293, 294, 301, 300), (291, 292, 299, 298), (289, 290, 297), (313, 298, 314), (309, 310, 318, 317), (307, 308, 316, 315), (312, 297, 313), (312, 311, 296), (310, 303, 311, 318), (308, 309, 317, 316), (296, 311, 303), (314, 299, 315), (299, 307, 315), (297, 290, 313), (306, 300, 305), (305, 302, 304), (304, 296, 303), (313, 290, 298), (300, 301, 305), (297, 312, 296), (314, 298, 299), (300, 306, 299), (305, 301, 302), (304, 302, 296), (306, 307, 299), (309, 308, 324, 325), (316, 317, 333, 332), (310, 309, 325, 326), (317, 318, 334, 333), (303, 310, 326, 319), (304, 303, 319, 320), (318, 311, 327, 334), (311, 312, 328, 327), (305, 304, 320, 321), (312, 313, 329, 328), (306, 305, 321, 322), (313, 314, 330, 329), (307, 306, 322, 323), (314, 315, 331, 330), (308, 307, 323, 324), (315, 316, 332, 331), (320, 328, 329, 321), (321, 329, 330, 322), (322, 330, 331, 323), (323, 331, 332, 324), (324, 332, 333, 325), (325, 333, 334, 326), (326, 334, 327, 319), (319, 327, 328, 320), (241, 242, 243, 244, 245, 246, 247, 240), (41, 143, 178), (40, 142, 143, 41), (174, 177, 20), (20, 8, 67), (109, 177, 174), (169, 95, 109)])
me_circle_001.polygons.foreach_set('material_index', [1, 1, 1, 1, 1, 1, 1, 1, 1, 1, 1, 1, 1, 1, 1, 1, 1, 1, 1, 1, 1, 1, 1, 1, 1, 1, 1, 1, 1, 1, 1, 1, 1, 1, 1, 1, 1, 1, 1, 1, 1, 1, 1, 1, 1, 1, 1, 1, 1, 1, 1, 1, 1, 1, 1, 1, 1, 1, 1, 1, 1, 1, 1, 1, 1, 1, 1, 1, 1, 1, 1, 1, 1, 1, 1, 1, 1, 1, 1, 1, 1, 1, 1, 1, 1, 1, 1, 1, 1, 1, 1, 1, 1, 1, 1, 1, 1, 1, 1, 1, 1, 1, 1, 1, 1, 1, 1, 1, 1, 1, 1, 1, 1, 1, 1, 1, 1, 1, 1, 1, 1, 1, 1, 1, 1, 1, 1, 1, 1, 1, 1, 1, 1, 1, 1, 1, 1, 1, 1, 1, 1, 1, 1, 1, 1, 1, 1, 1, 1, 1, 1, 1, 1, 1, 1, 1, 1, 1, 1, 1, 1, 1, 1, 1, 1, 1, 1, 1, 1, 1, 1, 1, 1, 1, 1, 1, 1, 1, 1, 1, 1, 1, 1, 1, 1, 1, 1, 1, 1, 1, 1, 1, 1, 1, 1, 1, 1, 1, 1, 1, 1, 1, 1, 1, 1, 1, 1, 1, 1, 1, 1, 1, 1, 1, 1, 1, 1, 1, 1, 1, 1, 1, 1, 1, 1, 1, 1, 1, 1, 1, 1, 1, 1, 1, 1, 1, 1, 1, 1, 1, 1, 1, 1, 1, 1, 1, 1, 1, 1, 1, 1, 1, 1, 1, 1, 1, 1, 1, 1, 1, 1, 1, 1, 1, 1, 1, 1, 1, 1, 1, 1, 1, 1, 1, 1, 1, 1, 1, 1, 1, 1, 1, 1, 1, 1, 1, 1, 1, 1, 1, 1, 1, 1, 1, 1, 1, 1, 1, 1, 1, 1, 1, 1, 1, 1, 1, 1, 1, 1, 1, 1, 1, 1, 1, 1, 1, 1, 1, 1, 1, 1, 1, 1, 1, 1, 1, 1])
me_circle_001.materials.append(mat_material_001)
me_circle_001.materials.append(mat_material_002)
me_circle_001.use_remesh_preserve_volume = False
me_circle_001.use_remesh_preserve_attributes = False
me_circle_001.use_mirror_vertex_groups = False
me_circle_001.update()

# ---- objects
ob_camera = bpy.data.objects.new('Camera', cam_camera_001)
ob_hemi = bpy.data.objects.new('Hemi', light_hemi)
ob_circle = bpy.data.objects.new('Circle', me_circle)
ob_circle_001 = bpy.data.objects.new('Circle.001', me_circle_001)

# ---- transforms, parenting, visibility, modifiers, constraints
ob_camera.location = (3.767, -3.568, 3.086)
ob_camera.rotation_euler = (1.396, -0.0, 0.7854)
ob_camera.lineart.crease_threshold = 0.0
ob_hemi.location = (14.14, -3.66, 13.66)
ob_hemi.rotation_euler = (0.3622, 0.7519, 0.2533)
ob_hemi.lineart.crease_threshold = 0.0
ob_circle.location = (0.0, 0.0, 0.0)
ob_circle.lineart.crease_threshold = 0.0
_m = ob_circle.modifiers.new('Mirror', 'MIRROR')
_m.use_clip = True
ob_circle_001.location = (0.0, 0.0, 0.0)
ob_circle_001.lineart.crease_threshold = 0.0
_m = ob_circle_001.modifiers.new('Mirror', 'MIRROR')
_m.use_clip = True

# ---- collection membership
col_collection_1.objects.link(ob_camera)
col_collection_1.objects.link(ob_hemi)
col_collection_1.objects.link(ob_circle)
col_collection_2.objects.link(ob_circle_001)

# ---- scene / render settings (as saved in the file)
scene.camera = ob_camera
scene.frame_start = 1; scene.frame_end = 250; scene.frame_set(2)
scene.render.engine = 'BLENDER_EEVEE_NEXT'
scene.render.resolution_x = 1000
scene.render.resolution_y = 1000
scene.render.dither_intensity = 0.0
scene.cycles.use_denoising = False
scene.cycles.samples = 128
scene.cycles.sampling_pattern = 'TABULATED_SOBOL'
scene.cycles.use_adaptive_sampling = False
scene.cycles.use_light_tree = False
scene.cycles.blur_glossy = 0.0
scene.cycles.sample_clamp_indirect = 0.0
scene.view_settings.view_transform = 'Standard'
bpy.context.view_layer.update()
